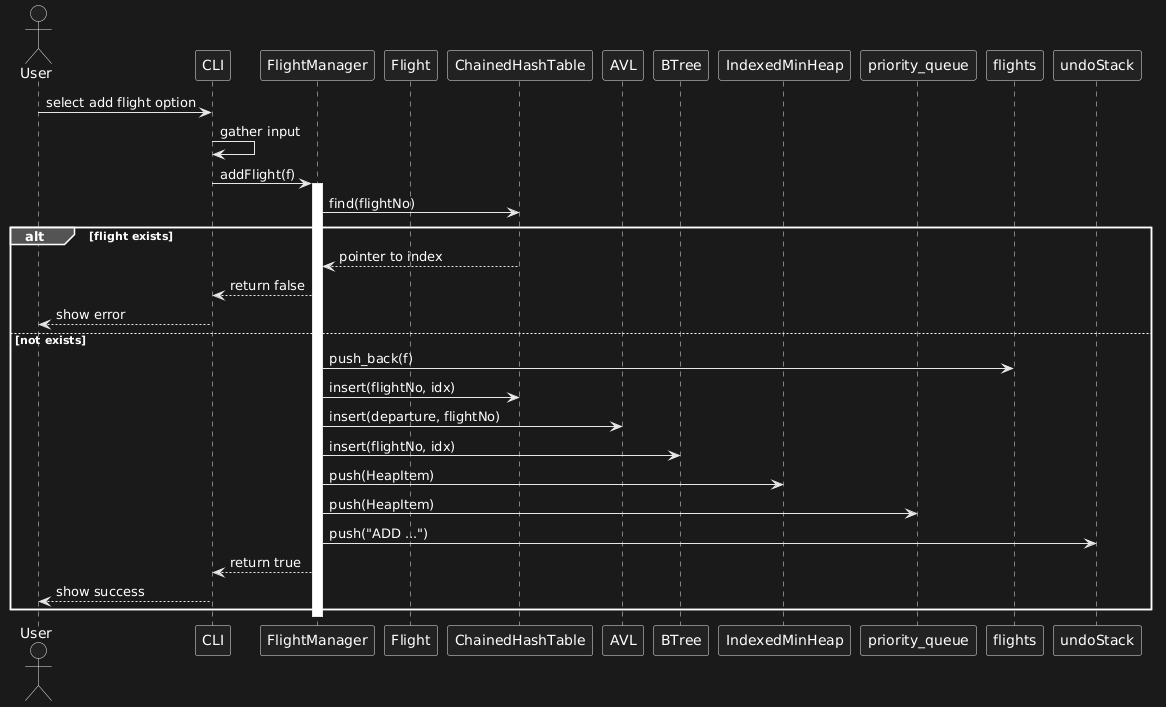

The diagram above was rendered by PlantUML. Its source (embedded in the PNG):
@startuml
actor User
participant CLI
participant FlightManager
participant Flight
participant "ChainedHashTable" as Hash
participant "AVL" as AVL
participant "BTree" as BTree
participant "IndexedMinHeap" as Heap
participant "priority_queue" as PQ

User -> CLI : select add flight option
CLI -> CLI : gather input
CLI -> FlightManager : addFlight(f)
activate FlightManager

FlightManager -> Hash : find(flightNo)
alt flight exists
  Hash --> FlightManager : pointer to index
  FlightManager --> CLI : return false
  CLI --> User : show error
else not exists
  FlightManager -> flights : push_back(f)
  FlightManager -> Hash : insert(flightNo, idx)
  FlightManager -> AVL : insert(departure, flightNo)
  FlightManager -> BTree : insert(flightNo, idx)
  FlightManager -> Heap : push(HeapItem)
  FlightManager -> PQ : push(HeapItem)
  FlightManager -> undoStack : push("ADD ...")
  FlightManager --> CLI : return true
  CLI --> User : show success
end
deactivate FlightManager
@enduml